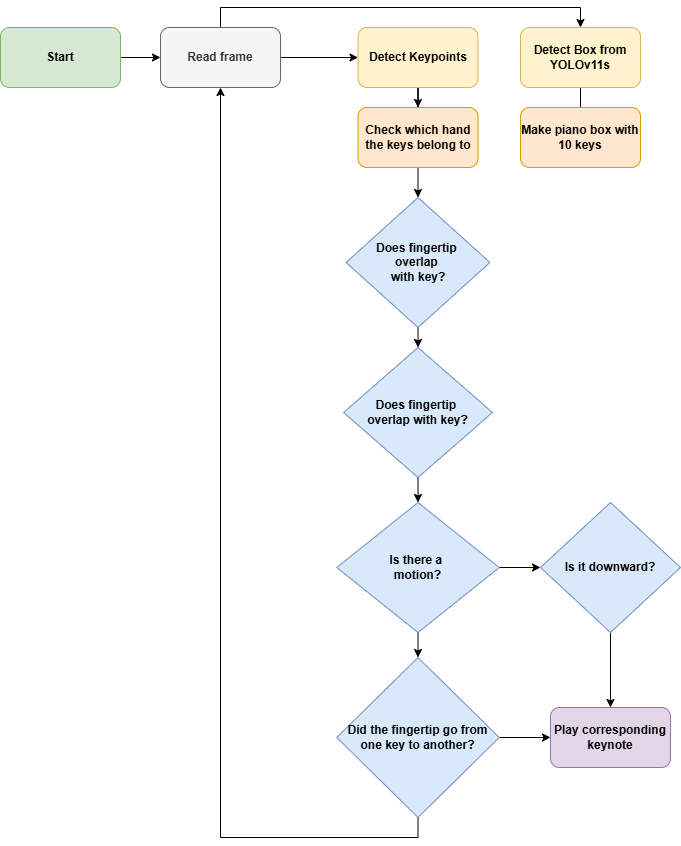

The diagram above was exported from draw.io. Its source (the exported page's mxGraphModel, read from the mxfile embedded in the PNG):
<mxGraphModel dx="1050" dy="1657" grid="1" gridSize="10" guides="1" tooltips="1" connect="1" arrows="1" fold="1" page="1" pageScale="1" pageWidth="850" pageHeight="1100" math="0" shadow="0">
  <root>
    <mxCell id="0" />
    <mxCell id="1" parent="0" />
    <mxCell id="OGYg2X9f2TPnnEsbpZxg-15" value="" style="edgeStyle=orthogonalEdgeStyle;rounded=0;orthogonalLoop=1;jettySize=auto;html=1;entryX=0.5;entryY=0;entryDx=0;entryDy=0;" edge="1" parent="1" source="OGYg2X9f2TPnnEsbpZxg-1" target="OGYg2X9f2TPnnEsbpZxg-6">
      <mxGeometry relative="1" as="geometry" />
    </mxCell>
    <mxCell id="OGYg2X9f2TPnnEsbpZxg-1" value="&lt;b&gt;Detect Keypoints&lt;/b&gt;" style="rounded=1;whiteSpace=wrap;html=1;fillColor=#fff2cc;strokeColor=#d6b656;" vertex="1" parent="1">
      <mxGeometry x="387.5" width="120" height="60" as="geometry" />
    </mxCell>
    <mxCell id="OGYg2X9f2TPnnEsbpZxg-5" value="" style="edgeStyle=orthogonalEdgeStyle;rounded=0;orthogonalLoop=1;jettySize=auto;html=1;" edge="1" parent="1" source="OGYg2X9f2TPnnEsbpZxg-2">
      <mxGeometry relative="1" as="geometry">
        <mxPoint x="610" y="90" as="targetPoint" />
      </mxGeometry>
    </mxCell>
    <mxCell id="OGYg2X9f2TPnnEsbpZxg-19" value="" style="edgeStyle=orthogonalEdgeStyle;rounded=0;orthogonalLoop=1;jettySize=auto;html=1;" edge="1" parent="1" source="OGYg2X9f2TPnnEsbpZxg-2">
      <mxGeometry relative="1" as="geometry">
        <mxPoint x="610" y="90" as="targetPoint" />
      </mxGeometry>
    </mxCell>
    <mxCell id="OGYg2X9f2TPnnEsbpZxg-2" value="&lt;b&gt;Detect Box from YOLOv11s&lt;/b&gt;" style="rounded=1;whiteSpace=wrap;html=1;fillColor=#fff2cc;strokeColor=#d6b656;" vertex="1" parent="1">
      <mxGeometry x="550" width="120" height="60" as="geometry" />
    </mxCell>
    <mxCell id="OGYg2X9f2TPnnEsbpZxg-4" value="&lt;b&gt;Make piano box with 10 keys&lt;/b&gt;" style="rounded=1;whiteSpace=wrap;html=1;fillColor=#ffe6cc;strokeColor=#d79b00;" vertex="1" parent="1">
      <mxGeometry x="550" y="80" width="120" height="60" as="geometry" />
    </mxCell>
    <mxCell id="OGYg2X9f2TPnnEsbpZxg-16" style="edgeStyle=orthogonalEdgeStyle;rounded=0;orthogonalLoop=1;jettySize=auto;html=1;exitX=0.5;exitY=1;exitDx=0;exitDy=0;entryX=0.5;entryY=0;entryDx=0;entryDy=0;" edge="1" parent="1" source="OGYg2X9f2TPnnEsbpZxg-6" target="OGYg2X9f2TPnnEsbpZxg-8">
      <mxGeometry relative="1" as="geometry" />
    </mxCell>
    <mxCell id="OGYg2X9f2TPnnEsbpZxg-6" value="&lt;b&gt;Check which hand the keys belong to&lt;/b&gt;" style="rounded=1;whiteSpace=wrap;html=1;fillColor=#ffe6cc;strokeColor=#d79b00;" vertex="1" parent="1">
      <mxGeometry x="387.5" y="80" width="120" height="60" as="geometry" />
    </mxCell>
    <mxCell id="OGYg2X9f2TPnnEsbpZxg-17" style="edgeStyle=orthogonalEdgeStyle;rounded=0;orthogonalLoop=1;jettySize=auto;html=1;exitX=0.5;exitY=1;exitDx=0;exitDy=0;entryX=0.5;entryY=0;entryDx=0;entryDy=0;" edge="1" parent="1" source="OGYg2X9f2TPnnEsbpZxg-8" target="OGYg2X9f2TPnnEsbpZxg-9">
      <mxGeometry relative="1" as="geometry" />
    </mxCell>
    <mxCell id="OGYg2X9f2TPnnEsbpZxg-8" value="&lt;b&gt;Does fingertip&amp;nbsp;&lt;/b&gt;&lt;div&gt;&lt;b&gt;overlap&amp;nbsp;&lt;/b&gt;&lt;div&gt;&lt;b&gt;with key?&lt;/b&gt;&lt;/div&gt;&lt;/div&gt;" style="rhombus;whiteSpace=wrap;html=1;fillColor=#dae8fc;strokeColor=#6c8ebf;" vertex="1" parent="1">
      <mxGeometry x="375.63" y="170" width="143.75" height="130" as="geometry" />
    </mxCell>
    <mxCell id="OGYg2X9f2TPnnEsbpZxg-18" style="edgeStyle=orthogonalEdgeStyle;rounded=0;orthogonalLoop=1;jettySize=auto;html=1;exitX=0.5;exitY=1;exitDx=0;exitDy=0;entryX=0.5;entryY=0;entryDx=0;entryDy=0;" edge="1" parent="1" source="OGYg2X9f2TPnnEsbpZxg-9" target="OGYg2X9f2TPnnEsbpZxg-10">
      <mxGeometry relative="1" as="geometry" />
    </mxCell>
    <mxCell id="OGYg2X9f2TPnnEsbpZxg-9" value="&lt;b&gt;Does fingertip&amp;nbsp;&lt;/b&gt;&lt;div&gt;&lt;b&gt;overlap with key?&lt;/b&gt;&lt;/div&gt;" style="rhombus;whiteSpace=wrap;html=1;fillColor=#dae8fc;strokeColor=#6c8ebf;" vertex="1" parent="1">
      <mxGeometry x="373.13" y="320" width="148.75" height="130" as="geometry" />
    </mxCell>
    <mxCell id="OGYg2X9f2TPnnEsbpZxg-20" style="edgeStyle=orthogonalEdgeStyle;rounded=0;orthogonalLoop=1;jettySize=auto;html=1;exitX=1;exitY=0.5;exitDx=0;exitDy=0;entryX=0;entryY=0.5;entryDx=0;entryDy=0;" edge="1" parent="1" source="OGYg2X9f2TPnnEsbpZxg-10" target="OGYg2X9f2TPnnEsbpZxg-11">
      <mxGeometry relative="1" as="geometry" />
    </mxCell>
    <mxCell id="OGYg2X9f2TPnnEsbpZxg-21" style="edgeStyle=orthogonalEdgeStyle;rounded=0;orthogonalLoop=1;jettySize=auto;html=1;exitX=0.5;exitY=1;exitDx=0;exitDy=0;entryX=0.5;entryY=0;entryDx=0;entryDy=0;" edge="1" parent="1" source="OGYg2X9f2TPnnEsbpZxg-10" target="OGYg2X9f2TPnnEsbpZxg-12">
      <mxGeometry relative="1" as="geometry" />
    </mxCell>
    <mxCell id="OGYg2X9f2TPnnEsbpZxg-10" value="&lt;b&gt;Is there a&amp;nbsp;&lt;/b&gt;&lt;div&gt;&lt;b&gt;motion?&lt;/b&gt;&lt;/div&gt;" style="rhombus;whiteSpace=wrap;html=1;fillColor=#dae8fc;strokeColor=#6c8ebf;" vertex="1" parent="1">
      <mxGeometry x="366.25" y="475" width="162.5" height="130" as="geometry" />
    </mxCell>
    <mxCell id="OGYg2X9f2TPnnEsbpZxg-23" style="edgeStyle=orthogonalEdgeStyle;rounded=0;orthogonalLoop=1;jettySize=auto;html=1;exitX=0.5;exitY=1;exitDx=0;exitDy=0;" edge="1" parent="1" source="OGYg2X9f2TPnnEsbpZxg-11" target="OGYg2X9f2TPnnEsbpZxg-13">
      <mxGeometry relative="1" as="geometry" />
    </mxCell>
    <mxCell id="OGYg2X9f2TPnnEsbpZxg-11" value="&lt;b&gt;Is it downward?&lt;/b&gt;" style="rhombus;whiteSpace=wrap;html=1;fillColor=#dae8fc;strokeColor=#6c8ebf;" vertex="1" parent="1">
      <mxGeometry x="570" y="475" width="140" height="130" as="geometry" />
    </mxCell>
    <mxCell id="OGYg2X9f2TPnnEsbpZxg-22" style="edgeStyle=orthogonalEdgeStyle;rounded=0;orthogonalLoop=1;jettySize=auto;html=1;exitX=1;exitY=0.5;exitDx=0;exitDy=0;entryX=0;entryY=0.5;entryDx=0;entryDy=0;" edge="1" parent="1" source="OGYg2X9f2TPnnEsbpZxg-12" target="OGYg2X9f2TPnnEsbpZxg-13">
      <mxGeometry relative="1" as="geometry" />
    </mxCell>
    <mxCell id="OGYg2X9f2TPnnEsbpZxg-25" style="edgeStyle=orthogonalEdgeStyle;rounded=0;orthogonalLoop=1;jettySize=auto;html=1;exitX=0.5;exitY=1;exitDx=0;exitDy=0;entryX=0.5;entryY=1;entryDx=0;entryDy=0;" edge="1" parent="1" source="OGYg2X9f2TPnnEsbpZxg-12" target="OGYg2X9f2TPnnEsbpZxg-14">
      <mxGeometry relative="1" as="geometry">
        <Array as="points">
          <mxPoint x="448" y="810" />
          <mxPoint x="250" y="810" />
        </Array>
      </mxGeometry>
    </mxCell>
    <mxCell id="OGYg2X9f2TPnnEsbpZxg-12" value="&lt;b&gt;Did the fingertip go from one key to another?&lt;/b&gt;" style="rhombus;whiteSpace=wrap;html=1;fillColor=#dae8fc;strokeColor=#6c8ebf;" vertex="1" parent="1">
      <mxGeometry x="366.25" y="630" width="162.5" height="160" as="geometry" />
    </mxCell>
    <mxCell id="OGYg2X9f2TPnnEsbpZxg-13" value="Play corresponding keynote" style="rounded=1;whiteSpace=wrap;html=1;fontStyle=1;fillColor=#e1d5e7;strokeColor=#9673a6;" vertex="1" parent="1">
      <mxGeometry x="580" y="680" width="120" height="60" as="geometry" />
    </mxCell>
    <mxCell id="OGYg2X9f2TPnnEsbpZxg-26" style="edgeStyle=orthogonalEdgeStyle;rounded=0;orthogonalLoop=1;jettySize=auto;html=1;exitX=1;exitY=0.5;exitDx=0;exitDy=0;entryX=0;entryY=0.5;entryDx=0;entryDy=0;" edge="1" parent="1" source="OGYg2X9f2TPnnEsbpZxg-14" target="OGYg2X9f2TPnnEsbpZxg-1">
      <mxGeometry relative="1" as="geometry">
        <Array as="points">
          <mxPoint x="310" y="30" />
        </Array>
      </mxGeometry>
    </mxCell>
    <mxCell id="OGYg2X9f2TPnnEsbpZxg-29" style="edgeStyle=orthogonalEdgeStyle;rounded=0;orthogonalLoop=1;jettySize=auto;html=1;exitX=0.5;exitY=0;exitDx=0;exitDy=0;entryX=0.5;entryY=0;entryDx=0;entryDy=0;" edge="1" parent="1" source="OGYg2X9f2TPnnEsbpZxg-14" target="OGYg2X9f2TPnnEsbpZxg-2">
      <mxGeometry relative="1" as="geometry" />
    </mxCell>
    <mxCell id="OGYg2X9f2TPnnEsbpZxg-14" value="&lt;b&gt;Read frame&lt;/b&gt;" style="rounded=1;whiteSpace=wrap;html=1;fillColor=#f5f5f5;fontColor=#333333;strokeColor=#666666;" vertex="1" parent="1">
      <mxGeometry x="190" width="120" height="60" as="geometry" />
    </mxCell>
    <mxCell id="OGYg2X9f2TPnnEsbpZxg-28" style="edgeStyle=orthogonalEdgeStyle;rounded=0;orthogonalLoop=1;jettySize=auto;html=1;exitX=1;exitY=0.5;exitDx=0;exitDy=0;entryX=0;entryY=0.5;entryDx=0;entryDy=0;" edge="1" parent="1" source="OGYg2X9f2TPnnEsbpZxg-27" target="OGYg2X9f2TPnnEsbpZxg-14">
      <mxGeometry relative="1" as="geometry" />
    </mxCell>
    <mxCell id="OGYg2X9f2TPnnEsbpZxg-27" value="Start" style="rounded=1;whiteSpace=wrap;html=1;fontStyle=1;fillColor=#d5e8d4;strokeColor=#82b366;" vertex="1" parent="1">
      <mxGeometry x="30" width="120" height="60" as="geometry" />
    </mxCell>
  </root>
</mxGraphModel>